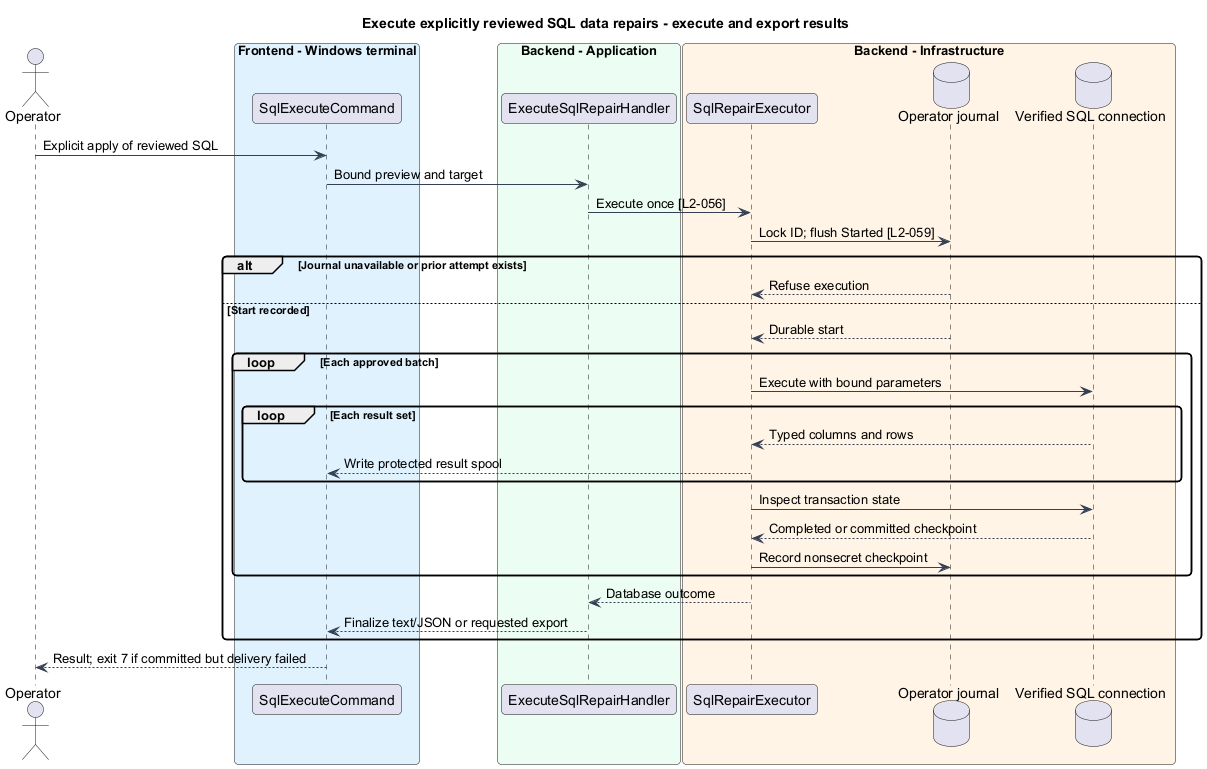

The diagram above was rendered by PlantUML. Its source (embedded in the PNG):
@startuml
skinparam backgroundColor #FFFFFF
skinparam shadowing false
skinparam roundcorner 8
skinparam defaultFontName Arial
skinparam ArrowColor #344054
skinparam class {
 BorderColor #344054
 FontColor #101828
 BackgroundColor #F9FAFB
}
title Execute explicitly reviewed SQL data repairs - execute and export results
actor Operator as op
box "Frontend - Windows terminal" #E0F2FE
participant "SqlExecuteCommand" as cli
end box
box "Backend - Application" #ECFDF3
participant ExecuteSqlRepairHandler as handler
end box
box "Backend - Infrastructure" #FFF4E5
participant SqlRepairExecutor as sql
database "Operator journal" as journal
database "Verified SQL connection" as db
end box
op -> cli : Explicit apply of reviewed SQL
cli -> handler : Bound preview and target
handler -> sql : Execute once [L2-056]
sql -> journal : Lock ID; flush Started [L2-059]
alt Journal unavailable or prior attempt exists
journal --> sql : Refuse execution
else Start recorded
journal --> sql : Durable start
loop Each approved batch
sql -> db : Execute with bound parameters
loop Each result set
db --> sql : Typed columns and rows
sql --> cli : Write protected result spool
end
sql -> db : Inspect transaction state
db --> sql : Completed or committed checkpoint
sql -> journal : Record nonsecret checkpoint
end
sql --> handler : Database outcome
handler --> cli : Finalize text/JSON or requested export
end
cli --> op : Result; exit 7 if committed but delivery failed
@enduml